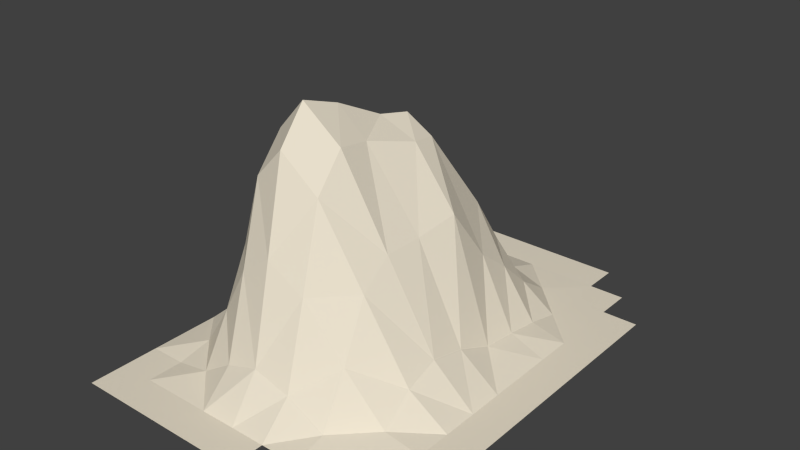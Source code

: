 # Source: Hill9.blend  (saved by Blender 2.76.0; exported with 4.5.12 LTS)
import bpy
from mathutils import Matrix  # noqa: F401  (used for matrix-valued properties, if any)

bpy.ops.wm.read_factory_settings(use_empty=True)
scene = bpy.context.scene
scene.name = 'Scene'

# ---- collections
col_collection_1 = bpy.data.collections.new('Collection 1'); scene.collection.children.link(col_collection_1)

# ---- materials (node trees are filled in below, after node groups)
mat_material_001 = bpy.data.materials.new('Material.001')
mat_material_001.alpha_threshold = 0.0
mat_material_001.roughness = 0.5

# ---- material node trees
mat_material_001.use_nodes = True; mat_material_001.node_tree.nodes.clear()
_N = mat_material_001.node_tree.nodes; _L = mat_material_001.node_tree.links
n0 = _N.new('ShaderNodeOutputMaterial'); n0.name = 'Material Output'; n0.location = (300, 300)
n1 = _N.new('ShaderNodeBsdfDiffuse'); n1.name = 'Diffuse BSDF'; n1.location = (10, 300)
n1.inputs[0].default_value = (0.8, 0.7299, 0.5953, 1.0)
_L.new(n1.outputs[0], n0.inputs[0])
n0.is_active_output = True

# ---- world
world_world = bpy.data.worlds.new('World'); scene.world = world_world
world_world.color = (0.05088, 0.05088, 0.05088)
world_world.use_sun_shadow = False
world_world.sun_shadow_jitter_overblur = 0.0
world_world.cycles.sampling_method = 'MANUAL'
world_world.cycles.sample_map_resolution = 256

# ---- meshes
me_plane = bpy.data.meshes.new('Plane')
me_plane.from_pydata([(-0.3846, -1.0, 1.523e-05), (-0.2308, -1.0, 1.523e-05), (-0.07692, -1.0, 1.523e-05), (0.07692, -1.0, 1.523e-05), (0.2308, -1.0, 1.523e-05), (0.3846, -1.0, 1.523e-05), (0.6923, 1.0, 1.523e-05), (0.5385, 1.0, 1.523e-05), (0.3846, 1.0, 1.523e-05), (0.2308, 1.0, 1.523e-05), (0.07692, 1.0, 1.523e-05), (-0.07692, 1.0, 1.523e-05), (-0.2308, 1.0, 1.523e-05), (1.0, -0.6923, 1.523e-05), (1.0, -0.5385, 1.523e-05), (1.0, -0.3846, 1.523e-05), (1.0, -0.2308, 1.523e-05), (1.0, -0.07692, 1.523e-05), (1.0, 0.07692, 1.523e-05), (1.0, 0.2308, 1.523e-05), (1.0, 0.3846, 1.523e-05), (1.0, 0.5385, 1.523e-05), (1.0, 0.6923, 1.523e-05), (-0.3846, -0.8462, 1.523e-05), (-0.3846, -0.6923, 1.523e-05), (-0.3846, -0.5385, 1.523e-05), (-0.3846, -0.3846, 1.523e-05), (-0.3846, -0.2308, 1.523e-05), (-0.3846, -0.07692, 1.523e-05), (-0.3846, 0.07692, 1.523e-05), (-0.3846, 0.2308, 1.523e-05), (-0.3846, 0.3846, 1.523e-05), (-0.3846, 0.5385, 1.523e-05), (-0.3846, 0.6923, 1.523e-05), (-0.2308, -0.8462, 1.523e-05), (-0.2308, -0.6923, 1.523e-05), (-0.2357, -0.5382, 0.02509), (-0.2527, -0.3834, 0.1125), (-0.2613, -0.229, 0.1569), (-0.2546, -0.07218, 0.136), (-0.2437, 0.09156, 0.1213), (-0.2415, 0.2499, 0.1285), (-0.2386, 0.3985, 0.09339), (-0.2326, 0.5418, 0.0222), (-0.2308, 0.6923, 1.523e-05), (-0.2308, 0.8462, 1.523e-05), (-0.07692, -0.8462, 1.523e-05), (-0.08181, -0.692, 0.02509), (-0.1177, -0.5361, 0.2097), (-0.1594, -0.3799, 0.4235), (-0.1773, -0.2251, 0.5159), (-0.1618, -0.0678, 0.4533), (-0.1436, 0.1254, 0.5194), (-0.1153, 0.2909, 0.4261), (-0.1034, 0.432, 0.3175), (-0.08988, 0.5616, 0.1553), (-0.07833, 0.6948, 0.01683), (-0.07692, 0.8462, 1.523e-05), (0.07692, -0.8462, 1.523e-05), (0.05503, -0.6911, 0.1125), (-0.005515, -0.5338, 0.4235), (-0.06717, -0.3764, 0.7403), (-0.0939, -0.2211, 0.8776), (-0.06717, -0.06873, 0.7403), (-0.02937, 0.1243, 0.7096), (0.01791, 0.2826, 0.7652), (0.03337, 0.4625, 0.5221), (0.05246, 0.5822, 0.2933), (0.07104, 0.7028, 0.07053), (0.07692, 0.8462, 1.523e-05), (0.2308, -0.8462, 1.523e-05), (0.2002, -0.6906, 0.1569), (0.1303, -0.5328, 0.5159), (0.05994, -0.3749, 0.8776), (0.02785, -0.2192, 1.016), (0.05994, -0.06721, 0.9691), (0.1106, 0.1179, 0.8802), (0.1456, 0.2398, 0.8629), (0.1824, 0.4712, 0.5802), (0.203, 0.5881, 0.3329), (0.2234, 0.7055, 0.08865), (0.2308, 0.8462, 1.523e-05), (0.3846, -0.8462, 1.523e-05), (0.3627, -0.6911, 0.1125), (0.3022, -0.5338, 0.4235), (0.2405, -0.3764, 0.7403), (0.2138, -0.2211, 0.8776), (0.2022, -0.06873, 0.852), (0.2707, 0.138, 0.8013), (0.2575, 0.2544, 0.7842), (0.3469, 0.4521, 0.4524), (0.3641, 0.5751, 0.2457), (0.3804, 0.6998, 0.05), (0.3846, 0.8462, 1.523e-05), (0.5385, -0.8462, 1.523e-05), (0.5336, -0.692, 0.02509), (0.4976, -0.5361, 0.2097), (0.456, -0.3799, 0.4235), (0.438, -0.2251, 0.5159), (0.4477, -0.05743, 0.5228), (0.4688, 0.1308, 0.5555), (0.508, 0.2768, 0.3317), (0.5199, 0.4178, 0.2226), (0.5306, 0.5526, 0.0946), (0.5383, 0.6927, 0.002398), (0.5385, 0.8462, 1.523e-05), (0.6923, -0.8462, 1.523e-05), (0.6923, -0.6923, 1.523e-05), (0.6874, -0.5382, 0.02509), (0.6704, -0.3834, 0.1125), (0.6618, -0.229, 0.1569), (0.6692, -0.07358, 0.1265), (0.6839, 0.08341, 0.06674), (0.6879, 0.2387, 0.0533), (0.6896, 0.3894, 0.03231), (0.6922, 0.5386, 1.523e-05), (0.6923, 0.6923, 1.523e-05), (0.6923, 0.8462, 1.523e-05), (0.8462, -0.8462, 1.523e-05), (0.8462, -0.6923, 1.523e-05), (0.8462, -0.5385, 1.523e-05), (0.8462, -0.3846, 1.523e-05), (0.8462, -0.2308, 1.523e-05), (0.8462, -0.07692, 1.523e-05), (0.8462, 0.07692, 1.523e-05), (0.8462, 0.2308, 1.523e-05), (0.8462, 0.3846, 1.523e-05), (0.8462, 0.5385, 1.523e-05), (0.8462, 0.6923, 1.523e-05), (0.8462, 0.8462, 1.523e-05)], [], [(45, 57, 11, 12), (57, 69, 10, 11), (69, 81, 9, 10), (81, 93, 8, 9), (93, 105, 7, 8), (105, 117, 6, 7), (106, 118, 119, 107), (107, 119, 120, 108), (108, 120, 121, 109), (109, 121, 122, 110), (110, 122, 123, 111), (111, 123, 124, 112), (112, 124, 125, 113), (113, 125, 126, 114), (114, 126, 127, 115), (115, 127, 128, 116), (116, 128, 129, 117), (94, 106, 107, 95), (95, 107, 108, 96), (96, 108, 109, 97), (97, 109, 110, 98), (98, 110, 111, 99), (99, 111, 112, 100), (100, 112, 113, 101), (101, 113, 114, 102), (102, 114, 115, 103), (103, 115, 116, 104), (104, 116, 117, 105), (82, 94, 95, 83), (83, 95, 96, 84), (84, 96, 97, 85), (85, 97, 98, 86), (86, 98, 99, 87), (87, 99, 100, 88), (88, 100, 101, 89), (89, 101, 102, 90), (90, 102, 103, 91), (91, 103, 104, 92), (92, 104, 105, 93), (4, 5, 82, 70), (70, 82, 83, 71), (71, 83, 84, 72), (72, 84, 85, 73), (73, 85, 86, 74), (74, 86, 87, 75), (75, 87, 88, 76), (76, 88, 89, 77), (77, 89, 90, 78), (78, 90, 91, 79), (79, 91, 92, 80), (80, 92, 93, 81), (3, 4, 70, 58), (58, 70, 71, 59), (59, 71, 72, 60), (60, 72, 73, 61), (61, 73, 74, 62), (62, 74, 75, 63), (63, 75, 76, 64), (64, 76, 77, 65), (65, 77, 78, 66), (66, 78, 79, 67), (67, 79, 80, 68), (68, 80, 81, 69), (2, 3, 58, 46), (46, 58, 59, 47), (47, 59, 60, 48), (48, 60, 61, 49), (49, 61, 62, 50), (50, 62, 63, 51), (51, 63, 64, 52), (52, 64, 65, 53), (53, 65, 66, 54), (54, 66, 67, 55), (55, 67, 68, 56), (56, 68, 69, 57), (1, 2, 46, 34), (34, 46, 47, 35), (35, 47, 48, 36), (36, 48, 49, 37), (37, 49, 50, 38), (38, 50, 51, 39), (39, 51, 52, 40), (40, 52, 53, 41), (41, 53, 54, 42), (42, 54, 55, 43), (43, 55, 56, 44), (44, 56, 57, 45), (0, 1, 34, 23), (23, 34, 35, 24), (24, 35, 36, 25), (25, 36, 37, 26), (26, 37, 38, 27), (27, 38, 39, 28), (28, 39, 40, 29), (29, 40, 41, 30), (30, 41, 42, 31), (31, 42, 43, 32), (32, 43, 44, 33), (119, 13, 14, 120), (120, 14, 15, 121), (121, 15, 16, 122), (122, 16, 17, 123), (123, 17, 18, 124), (124, 18, 19, 125), (125, 19, 20, 126), (126, 20, 21, 127), (127, 21, 22, 128)])
me_plane.materials.append(mat_material_001)
me_plane.use_remesh_preserve_volume = False
me_plane.use_remesh_preserve_attributes = False
me_plane.use_mirror_vertex_groups = False
me_plane.update()

# ---- objects
ob_hill_9 = bpy.data.objects.new('Hill 9', me_plane)

# ---- transforms, parenting, visibility, modifiers, constraints
ob_hill_9.location = (0.0, 0.0, 0.0)
ob_hill_9.scale = (6.834, 6.834, 6.834)
ob_hill_9.lineart.crease_threshold = 0.0
_m = ob_hill_9.modifiers.new('Triangulate', 'TRIANGULATE')

# ---- collection membership
col_collection_1.objects.link(ob_hill_9)

# ---- scene / render settings (as saved in the file)
scene.frame_start = 1; scene.frame_end = 250; scene.frame_set(1)
scene.render.engine = 'CYCLES'
scene.render.resolution_percentage = 50
scene.render.dither_intensity = 0.0
scene.cycles.use_denoising = False
scene.cycles.samples = 10
scene.cycles.sampling_pattern = 'TABULATED_SOBOL'
scene.cycles.light_sampling_threshold = 0.0
scene.cycles.use_adaptive_sampling = False
scene.cycles.use_light_tree = False
scene.cycles.blur_glossy = 0.0
scene.cycles.pixel_filter_type = 'GAUSSIAN'
scene.cycles.sample_clamp_indirect = 0.0
scene.view_settings.view_transform = 'Standard'
bpy.context.view_layer.update()

# ---- added for rendering (the .blend has no active camera and no usable light): camera, sun
cam_auto = bpy.data.cameras.new('AutoCamera')
cam_auto.lens = 50.0
cam_auto.sensor_width = 36.0
cam_auto.clip_end = 1000.0
ob_auto_camera = bpy.data.objects.new('AutoCamera', cam_auto)
scene.collection.objects.link(ob_auto_camera)
ob_auto_camera.location = (18.7709, -20.0017, 16.8047)
ob_auto_camera.rotation_euler = (1.09748, -7.21219e-08, 0.694738)
scene.camera = ob_auto_camera
light_auto_sun = bpy.data.lights.new('AutoSun', 'SUN')
light_auto_sun.energy = 3.0
light_auto_sun.angle = 0.0523599
ob_auto_sun = bpy.data.objects.new('AutoSun', light_auto_sun)
scene.collection.objects.link(ob_auto_sun)
ob_auto_sun.rotation_euler = (0.872665, 0.174533, 0.523599)
bpy.context.view_layer.update()

